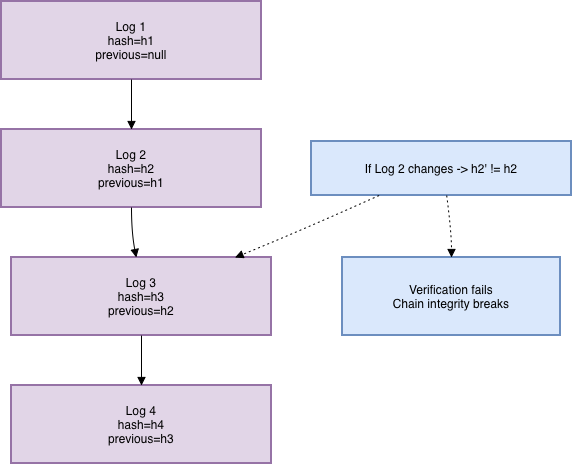

The diagram above was exported from draw.io. Its source (the exported page's mxGraphModel, read from the mxfile embedded in the PNG):
<mxGraphModel dx="1379" dy="815" grid="1" gridSize="10" guides="1" tooltips="1" connect="1" arrows="1" fold="1" page="1" pageScale="1" pageWidth="1169" pageHeight="827" math="0" shadow="0">
  <root>
    <mxCell id="0" />
    <mxCell id="1" parent="0" />
    <mxCell id="apCS6y2NulX5_nOxg45X-1" parent="1" style="whiteSpace=wrap;strokeWidth=2;fillColor=#e1d5e7;strokeColor=#9673a6;" value="Log 1&#10;hash=h1&#10;previous=null" vertex="1">
      <mxGeometry height="78" width="260" x="20" y="20" as="geometry" />
    </mxCell>
    <mxCell id="apCS6y2NulX5_nOxg45X-2" parent="1" style="whiteSpace=wrap;strokeWidth=2;fillColor=#e1d5e7;strokeColor=#9673a6;" value="Log 2&#10;hash=h2&#10;previous=h1" vertex="1">
      <mxGeometry height="78" width="260" x="20" y="148" as="geometry" />
    </mxCell>
    <mxCell id="apCS6y2NulX5_nOxg45X-3" parent="1" style="whiteSpace=wrap;strokeWidth=2;fillColor=#e1d5e7;strokeColor=#9673a6;" value="Log 3&#10;hash=h3&#10;previous=h2" vertex="1">
      <mxGeometry height="78" width="260" x="30" y="276" as="geometry" />
    </mxCell>
    <mxCell id="apCS6y2NulX5_nOxg45X-4" parent="1" style="whiteSpace=wrap;strokeWidth=2;fillColor=#e1d5e7;strokeColor=#9673a6;" value="Log 4&#10;hash=h4&#10;previous=h3" vertex="1">
      <mxGeometry height="78" width="260" x="30" y="404" as="geometry" />
    </mxCell>
    <mxCell id="apCS6y2NulX5_nOxg45X-5" parent="1" style="whiteSpace=wrap;strokeWidth=2;fillColor=#dae8fc;strokeColor=#6c8ebf;" value="If Log 2 changes -&gt; h2' != h2" vertex="1">
      <mxGeometry height="54" width="260" x="330" y="160" as="geometry" />
    </mxCell>
    <mxCell id="apCS6y2NulX5_nOxg45X-6" parent="1" style="whiteSpace=wrap;strokeWidth=2;fillColor=#dae8fc;strokeColor=#6c8ebf;" value="Verification fails&#10;Chain integrity breaks" vertex="1">
      <mxGeometry height="78" width="218" x="361" y="276" as="geometry" />
    </mxCell>
    <mxCell id="apCS6y2NulX5_nOxg45X-7" edge="1" parent="1" source="apCS6y2NulX5_nOxg45X-1" style="curved=1;startArrow=none;endArrow=block;exitX=0.5;exitY=1;entryX=0.5;entryY=0;rounded=0;" target="apCS6y2NulX5_nOxg45X-2" value="">
      <mxGeometry relative="1" as="geometry">
        <Array as="points" />
      </mxGeometry>
    </mxCell>
    <mxCell id="apCS6y2NulX5_nOxg45X-8" edge="1" parent="1" source="apCS6y2NulX5_nOxg45X-2" style="curved=1;startArrow=none;endArrow=block;exitX=0.5;exitY=1;entryX=0.48;entryY=0;rounded=0;" target="apCS6y2NulX5_nOxg45X-3" value="">
      <mxGeometry relative="1" as="geometry">
        <Array as="points">
          <mxPoint x="150" y="251" />
        </Array>
      </mxGeometry>
    </mxCell>
    <mxCell id="apCS6y2NulX5_nOxg45X-9" edge="1" parent="1" source="apCS6y2NulX5_nOxg45X-3" style="curved=1;startArrow=none;endArrow=block;exitX=0.5;exitY=1;entryX=0.5;entryY=0;rounded=0;" target="apCS6y2NulX5_nOxg45X-4" value="">
      <mxGeometry relative="1" as="geometry">
        <Array as="points" />
      </mxGeometry>
    </mxCell>
    <mxCell id="apCS6y2NulX5_nOxg45X-10" edge="1" parent="1" source="apCS6y2NulX5_nOxg45X-5" style="curved=1;dashed=1;dashPattern=2 3;startArrow=none;endArrow=block;exitX=0.26;exitY=1;entryX=0.86;entryY=0;rounded=0;" target="apCS6y2NulX5_nOxg45X-3" value="">
      <mxGeometry relative="1" as="geometry">
        <Array as="points">
          <mxPoint x="315" y="251" />
        </Array>
      </mxGeometry>
    </mxCell>
    <mxCell id="apCS6y2NulX5_nOxg45X-11" edge="1" parent="1" source="apCS6y2NulX5_nOxg45X-5" style="curved=1;dashed=1;dashPattern=2 3;startArrow=none;endArrow=block;exitX=0.52;exitY=1;entryX=0.5;entryY=0;rounded=0;" target="apCS6y2NulX5_nOxg45X-6" value="">
      <mxGeometry relative="1" as="geometry">
        <Array as="points">
          <mxPoint x="470" y="251" />
        </Array>
      </mxGeometry>
    </mxCell>
  </root>
</mxGraphModel>